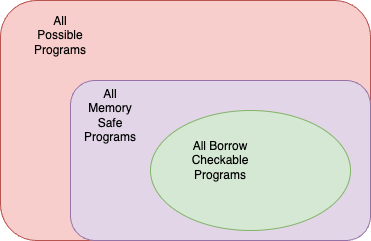

The diagram above was exported from draw.io. Its source (the exported page's mxGraphModel, read from the mxfile embedded in the PNG):
<mxGraphModel dx="1194" dy="845" grid="1" gridSize="10" guides="1" tooltips="1" connect="1" arrows="1" fold="1" page="1" pageScale="1" pageWidth="850" pageHeight="1100" math="0" shadow="0">
  <root>
    <mxCell id="0" />
    <mxCell id="1" parent="0" />
    <mxCell id="qSD8b-lFS35EmZaz1wIT-1" value="" style="rounded=1;whiteSpace=wrap;html=1;fillColor=#f8cecc;strokeColor=#b85450;" vertex="1" parent="1">
      <mxGeometry x="200" y="160" width="370" height="240" as="geometry" />
    </mxCell>
    <mxCell id="qSD8b-lFS35EmZaz1wIT-2" value="" style="rounded=1;whiteSpace=wrap;html=1;fillColor=#e1d5e7;strokeColor=#9673a6;" vertex="1" parent="1">
      <mxGeometry x="270" y="240" width="300" height="160" as="geometry" />
    </mxCell>
    <mxCell id="qSD8b-lFS35EmZaz1wIT-3" value="" style="ellipse;whiteSpace=wrap;html=1;fillColor=#d5e8d4;strokeColor=#82b366;" vertex="1" parent="1">
      <mxGeometry x="350" y="270" width="200" height="120" as="geometry" />
    </mxCell>
    <mxCell id="qSD8b-lFS35EmZaz1wIT-4" value="All Possible Programs" style="text;html=1;align=center;verticalAlign=middle;whiteSpace=wrap;rounded=0;" vertex="1" parent="1">
      <mxGeometry x="230" y="180" width="60" height="30" as="geometry" />
    </mxCell>
    <mxCell id="qSD8b-lFS35EmZaz1wIT-5" value="All Memory Safe Programs" style="text;html=1;align=center;verticalAlign=middle;whiteSpace=wrap;rounded=0;" vertex="1" parent="1">
      <mxGeometry x="280" y="260" width="60" height="30" as="geometry" />
    </mxCell>
    <mxCell id="qSD8b-lFS35EmZaz1wIT-6" value="All Borrow Checkable Programs" style="text;html=1;align=center;verticalAlign=middle;whiteSpace=wrap;rounded=0;" vertex="1" parent="1">
      <mxGeometry x="390" y="305" width="60" height="30" as="geometry" />
    </mxCell>
  </root>
</mxGraphModel>